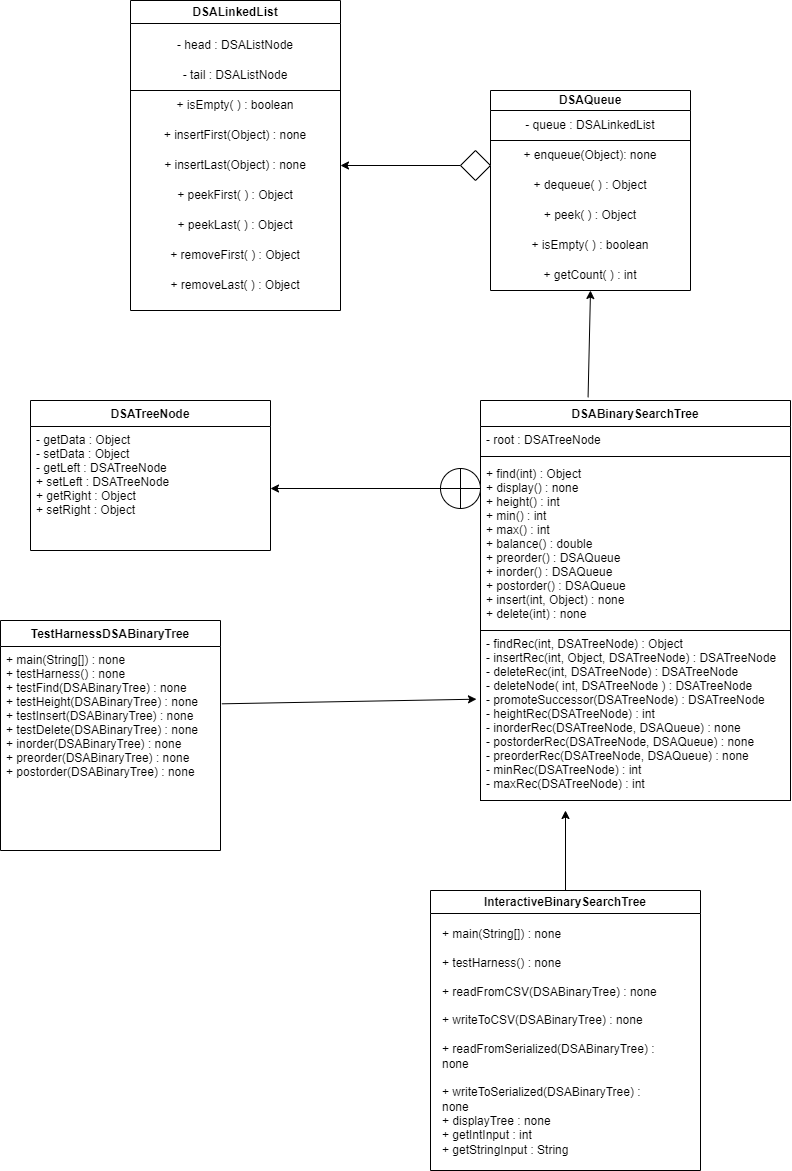

The diagram above was exported from draw.io. Its source (the exported page's mxGraphModel, read from the mxfile embedded in the PNG):
<mxGraphModel dx="752" dy="750" grid="1" gridSize="10" guides="1" tooltips="1" connect="1" arrows="1" fold="1" page="1" pageScale="1" pageWidth="850" pageHeight="1100" math="0" shadow="0">
  <root>
    <mxCell id="0" />
    <mxCell id="1" parent="0" />
    <mxCell id="qwyrjABjYWCg7dc5cUok-5" value="DSALinkedList" style="swimlane;whiteSpace=wrap;html=1;" vertex="1" parent="1">
      <mxGeometry x="290" y="420" width="210" height="310" as="geometry" />
    </mxCell>
    <mxCell id="qwyrjABjYWCg7dc5cUok-6" value="- head : DSAListNode" style="text;html=1;strokeColor=none;fillColor=none;align=center;verticalAlign=middle;whiteSpace=wrap;rounded=0;" vertex="1" parent="qwyrjABjYWCg7dc5cUok-5">
      <mxGeometry y="30" width="210" height="30" as="geometry" />
    </mxCell>
    <mxCell id="qwyrjABjYWCg7dc5cUok-7" value="- tail : DSAListNode" style="text;html=1;strokeColor=none;fillColor=none;align=center;verticalAlign=middle;whiteSpace=wrap;rounded=0;" vertex="1" parent="qwyrjABjYWCg7dc5cUok-5">
      <mxGeometry y="60" width="210" height="30" as="geometry" />
    </mxCell>
    <mxCell id="qwyrjABjYWCg7dc5cUok-8" value="+ isEmpty( ) : boolean" style="text;html=1;strokeColor=none;fillColor=none;align=center;verticalAlign=middle;whiteSpace=wrap;rounded=0;" vertex="1" parent="qwyrjABjYWCg7dc5cUok-5">
      <mxGeometry y="90" width="210" height="30" as="geometry" />
    </mxCell>
    <mxCell id="qwyrjABjYWCg7dc5cUok-9" value="+ insertFirst(Object) : none" style="text;html=1;strokeColor=none;fillColor=none;align=center;verticalAlign=middle;whiteSpace=wrap;rounded=0;" vertex="1" parent="qwyrjABjYWCg7dc5cUok-5">
      <mxGeometry y="120" width="210" height="30" as="geometry" />
    </mxCell>
    <mxCell id="qwyrjABjYWCg7dc5cUok-10" value="+ insertLast(Object) : none" style="text;html=1;strokeColor=none;fillColor=none;align=center;verticalAlign=middle;whiteSpace=wrap;rounded=0;" vertex="1" parent="qwyrjABjYWCg7dc5cUok-5">
      <mxGeometry y="150" width="210" height="30" as="geometry" />
    </mxCell>
    <mxCell id="qwyrjABjYWCg7dc5cUok-11" value="+ peekFirst( ) : Object" style="text;html=1;strokeColor=none;fillColor=none;align=center;verticalAlign=middle;whiteSpace=wrap;rounded=0;" vertex="1" parent="qwyrjABjYWCg7dc5cUok-5">
      <mxGeometry y="180" width="210" height="30" as="geometry" />
    </mxCell>
    <mxCell id="qwyrjABjYWCg7dc5cUok-12" value="+ peekLast( ) : Object" style="text;html=1;strokeColor=none;fillColor=none;align=center;verticalAlign=middle;whiteSpace=wrap;rounded=0;" vertex="1" parent="qwyrjABjYWCg7dc5cUok-5">
      <mxGeometry y="210" width="210" height="30" as="geometry" />
    </mxCell>
    <mxCell id="qwyrjABjYWCg7dc5cUok-13" value="+ removeFirst( ) : Object" style="text;html=1;strokeColor=none;fillColor=none;align=center;verticalAlign=middle;whiteSpace=wrap;rounded=0;" vertex="1" parent="qwyrjABjYWCg7dc5cUok-5">
      <mxGeometry y="240" width="210" height="30" as="geometry" />
    </mxCell>
    <mxCell id="qwyrjABjYWCg7dc5cUok-14" value="+ removeLast( ) : Object" style="text;html=1;strokeColor=none;fillColor=none;align=center;verticalAlign=middle;whiteSpace=wrap;rounded=0;" vertex="1" parent="qwyrjABjYWCg7dc5cUok-5">
      <mxGeometry y="270" width="210" height="30" as="geometry" />
    </mxCell>
    <mxCell id="qwyrjABjYWCg7dc5cUok-47" value="" style="endArrow=none;html=1;rounded=0;exitX=0;exitY=0;exitDx=0;exitDy=0;entryX=1;entryY=1;entryDx=0;entryDy=0;" edge="1" parent="qwyrjABjYWCg7dc5cUok-5" source="qwyrjABjYWCg7dc5cUok-8" target="qwyrjABjYWCg7dc5cUok-7">
      <mxGeometry width="50" height="50" relative="1" as="geometry">
        <mxPoint x="190" y="230" as="sourcePoint" />
        <mxPoint x="240" y="180" as="targetPoint" />
      </mxGeometry>
    </mxCell>
    <mxCell id="qwyrjABjYWCg7dc5cUok-18" value="DSAQueue" style="swimlane;whiteSpace=wrap;html=1;startSize=20;" vertex="1" parent="1">
      <mxGeometry x="650" y="510" width="200" height="200" as="geometry" />
    </mxCell>
    <mxCell id="qwyrjABjYWCg7dc5cUok-19" value="- queue : DSALinkedList" style="text;html=1;strokeColor=none;fillColor=none;align=center;verticalAlign=middle;whiteSpace=wrap;rounded=0;" vertex="1" parent="qwyrjABjYWCg7dc5cUok-18">
      <mxGeometry y="20" width="200" height="30" as="geometry" />
    </mxCell>
    <mxCell id="qwyrjABjYWCg7dc5cUok-20" value="+ enqueue(Object): none" style="text;html=1;strokeColor=none;fillColor=none;align=center;verticalAlign=middle;whiteSpace=wrap;rounded=0;" vertex="1" parent="qwyrjABjYWCg7dc5cUok-18">
      <mxGeometry y="50" width="200" height="30" as="geometry" />
    </mxCell>
    <mxCell id="qwyrjABjYWCg7dc5cUok-21" value="+ dequeue( ) : Object" style="text;html=1;strokeColor=none;fillColor=none;align=center;verticalAlign=middle;whiteSpace=wrap;rounded=0;" vertex="1" parent="qwyrjABjYWCg7dc5cUok-18">
      <mxGeometry y="80" width="200" height="30" as="geometry" />
    </mxCell>
    <mxCell id="qwyrjABjYWCg7dc5cUok-22" value="+ peek( ) : Object" style="text;html=1;strokeColor=none;fillColor=none;align=center;verticalAlign=middle;whiteSpace=wrap;rounded=0;" vertex="1" parent="qwyrjABjYWCg7dc5cUok-18">
      <mxGeometry y="110" width="200" height="30" as="geometry" />
    </mxCell>
    <mxCell id="qwyrjABjYWCg7dc5cUok-23" value="+ isEmpty( ) : boolean" style="text;html=1;strokeColor=none;fillColor=none;align=center;verticalAlign=middle;whiteSpace=wrap;rounded=0;" vertex="1" parent="qwyrjABjYWCg7dc5cUok-18">
      <mxGeometry y="140" width="200" height="30" as="geometry" />
    </mxCell>
    <mxCell id="qwyrjABjYWCg7dc5cUok-24" value="+ getCount( ) : int" style="text;html=1;strokeColor=none;fillColor=none;align=center;verticalAlign=middle;whiteSpace=wrap;rounded=0;" vertex="1" parent="qwyrjABjYWCg7dc5cUok-18">
      <mxGeometry y="170" width="200" height="30" as="geometry" />
    </mxCell>
    <mxCell id="qwyrjABjYWCg7dc5cUok-25" value="" style="endArrow=none;html=1;rounded=0;exitX=0;exitY=0;exitDx=0;exitDy=0;entryX=1;entryY=1;entryDx=0;entryDy=0;" edge="1" parent="qwyrjABjYWCg7dc5cUok-18" source="qwyrjABjYWCg7dc5cUok-20" target="qwyrjABjYWCg7dc5cUok-19">
      <mxGeometry width="50" height="50" relative="1" as="geometry">
        <mxPoint x="400" y="160" as="sourcePoint" />
        <mxPoint x="450" y="110" as="targetPoint" />
      </mxGeometry>
    </mxCell>
    <mxCell id="qwyrjABjYWCg7dc5cUok-26" style="edgeStyle=none;curved=1;rounded=0;orthogonalLoop=1;jettySize=auto;html=1;exitX=0;exitY=0;exitDx=0;exitDy=0;fontSize=12;startSize=8;endSize=8;" edge="1" parent="1" source="qwyrjABjYWCg7dc5cUok-18" target="qwyrjABjYWCg7dc5cUok-18">
      <mxGeometry relative="1" as="geometry" />
    </mxCell>
    <mxCell id="qwyrjABjYWCg7dc5cUok-27" value="DSABinarySearchTree" style="swimlane;fontStyle=1;align=center;verticalAlign=top;childLayout=stackLayout;horizontal=1;startSize=26;horizontalStack=0;resizeParent=1;resizeParentMax=0;resizeLast=0;collapsible=1;marginBottom=0;" vertex="1" parent="1">
      <mxGeometry x="640" y="820" width="310" height="400" as="geometry" />
    </mxCell>
    <mxCell id="qwyrjABjYWCg7dc5cUok-28" value="- root : DSATreeNode" style="text;strokeColor=none;fillColor=none;align=left;verticalAlign=top;spacingLeft=4;spacingRight=4;overflow=hidden;rotatable=0;points=[[0,0.5],[1,0.5]];portConstraint=eastwest;" vertex="1" parent="qwyrjABjYWCg7dc5cUok-27">
      <mxGeometry y="26" width="310" height="26" as="geometry" />
    </mxCell>
    <mxCell id="qwyrjABjYWCg7dc5cUok-29" value="" style="line;strokeWidth=1;fillColor=none;align=left;verticalAlign=middle;spacingTop=-1;spacingLeft=3;spacingRight=3;rotatable=0;labelPosition=right;points=[];portConstraint=eastwest;" vertex="1" parent="qwyrjABjYWCg7dc5cUok-27">
      <mxGeometry y="52" width="310" height="8" as="geometry" />
    </mxCell>
    <mxCell id="qwyrjABjYWCg7dc5cUok-30" value="+ find(int) : Object&#10;+ display() : none&#10;+ height() : int&#10;+ min() : int&#10;+ max() : int&#10;+ balance() : double&#10;+ preorder() : DSAQueue&#10;+ inorder() : DSAQueue&#10;+ postorder() : DSAQueue&#10;+ insert(int, Object) : none&#10;+ delete(int) : none" style="text;strokeColor=none;fillColor=none;align=left;verticalAlign=top;spacingLeft=4;spacingRight=4;overflow=hidden;rotatable=0;points=[[0,0.5],[1,0.5]];portConstraint=eastwest;" vertex="1" parent="qwyrjABjYWCg7dc5cUok-27">
      <mxGeometry y="60" width="310" height="170" as="geometry" />
    </mxCell>
    <mxCell id="qwyrjABjYWCg7dc5cUok-31" value="- findRec(int, DSATreeNode) : Object&#10;- insertRec(int, Object, DSATreeNode) : DSATreeNode&#10;- deleteRec(int, DSATreeNode) : DSATreeNode&#10;- deleteNode( int, DSATreeNode ) : DSATreeNode&#10;- promoteSuccessor(DSATreeNode) : DSATreeNode&#10;- heightRec(DSATreeNode) : int&#10;- inorderRec(DSATreeNode, DSAQueue) : none&#10;- postorderRec(DSATreeNode, DSAQueue) : none&#10;- preorderRec(DSATreeNode, DSAQueue) : none&#10;- minRec(DSATreeNode) : int&#10;- maxRec(DSATreeNode) : int" style="text;strokeColor=#000000;fillColor=none;align=left;verticalAlign=top;spacingLeft=4;spacingRight=4;overflow=hidden;rotatable=0;points=[[0,0.5],[1,0.5]];portConstraint=eastwest;" vertex="1" parent="qwyrjABjYWCg7dc5cUok-27">
      <mxGeometry y="230" width="310" height="170" as="geometry" />
    </mxCell>
    <mxCell id="qwyrjABjYWCg7dc5cUok-32" value="TestHarnessDSABinaryTree" style="swimlane;fontStyle=1;align=center;verticalAlign=top;childLayout=stackLayout;horizontal=1;startSize=26;horizontalStack=0;resizeParent=1;resizeParentMax=0;resizeLast=0;collapsible=1;marginBottom=0;strokeColor=#000000;" vertex="1" parent="1">
      <mxGeometry x="160" y="1040" width="220" height="230" as="geometry" />
    </mxCell>
    <mxCell id="qwyrjABjYWCg7dc5cUok-33" value="+ main(String[]) : none&#10;+ testHarness() : none&#10;+ testFind(DSABinaryTree) : none&#10;+ testHeight(DSABinaryTree) : none&#10;+ testInsert(DSABinaryTree) : none&#10;+ testDelete(DSABinaryTree) : none&#10;+ inorder(DSABinaryTree) : none&#10;+ preorder(DSABinaryTree) : none&#10;+ postorder(DSABinaryTree) : none" style="text;strokeColor=none;fillColor=none;align=left;verticalAlign=top;spacingLeft=4;spacingRight=4;overflow=hidden;rotatable=0;points=[[0,0.5],[1,0.5]];portConstraint=eastwest;fontStyle=0" vertex="1" parent="qwyrjABjYWCg7dc5cUok-32">
      <mxGeometry y="26" width="220" height="204" as="geometry" />
    </mxCell>
    <mxCell id="qwyrjABjYWCg7dc5cUok-34" value="DSATreeNode" style="swimlane;fontStyle=1;align=center;verticalAlign=top;childLayout=stackLayout;horizontal=1;startSize=26;horizontalStack=0;resizeParent=1;resizeParentMax=0;resizeLast=0;collapsible=1;marginBottom=0;strokeColor=#000000;" vertex="1" parent="1">
      <mxGeometry x="190" y="820" width="240" height="150" as="geometry" />
    </mxCell>
    <mxCell id="qwyrjABjYWCg7dc5cUok-35" value="- getData : Object&#10;- setData : Object&#10;- getLeft : DSATreeNode&#10;+ setLeft : DSATreeNode&#10;+ getRight : Object&#10;+ setRight : Object" style="text;strokeColor=none;fillColor=none;align=left;verticalAlign=top;spacingLeft=4;spacingRight=4;overflow=hidden;rotatable=0;points=[[0,0.5],[1,0.5]];portConstraint=eastwest;" vertex="1" parent="qwyrjABjYWCg7dc5cUok-34">
      <mxGeometry y="26" width="240" height="124" as="geometry" />
    </mxCell>
    <mxCell id="qwyrjABjYWCg7dc5cUok-36" value="" style="endArrow=classic;html=1;rounded=0;exitX=0;exitY=0.5;exitDx=0;exitDy=0;" edge="1" parent="1" source="qwyrjABjYWCg7dc5cUok-45" target="qwyrjABjYWCg7dc5cUok-35">
      <mxGeometry width="50" height="50" relative="1" as="geometry">
        <mxPoint x="520" y="910" as="sourcePoint" />
        <mxPoint x="570" y="860" as="targetPoint" />
      </mxGeometry>
    </mxCell>
    <mxCell id="qwyrjABjYWCg7dc5cUok-38" value="" style="endArrow=classic;html=1;rounded=0;entryX=-0.013;entryY=0.404;entryDx=0;entryDy=0;entryPerimeter=0;exitX=1.006;exitY=0.281;exitDx=0;exitDy=0;exitPerimeter=0;" edge="1" parent="1" source="qwyrjABjYWCg7dc5cUok-33" target="qwyrjABjYWCg7dc5cUok-31">
      <mxGeometry width="50" height="50" relative="1" as="geometry">
        <mxPoint x="500" y="1120" as="sourcePoint" />
        <mxPoint x="550" y="1070" as="targetPoint" />
      </mxGeometry>
    </mxCell>
    <mxCell id="qwyrjABjYWCg7dc5cUok-39" value="" style="endArrow=classic;html=1;rounded=0;entryX=0.5;entryY=1;entryDx=0;entryDy=0;exitX=0.347;exitY=-0.008;exitDx=0;exitDy=0;exitPerimeter=0;" edge="1" parent="1" source="qwyrjABjYWCg7dc5cUok-27" target="qwyrjABjYWCg7dc5cUok-24">
      <mxGeometry width="50" height="50" relative="1" as="geometry">
        <mxPoint x="650" y="970" as="sourcePoint" />
        <mxPoint x="700" y="920" as="targetPoint" />
      </mxGeometry>
    </mxCell>
    <mxCell id="qwyrjABjYWCg7dc5cUok-44" style="edgeStyle=orthogonalEdgeStyle;rounded=0;orthogonalLoop=1;jettySize=auto;html=1;" edge="1" parent="1" source="qwyrjABjYWCg7dc5cUok-43" target="qwyrjABjYWCg7dc5cUok-10">
      <mxGeometry relative="1" as="geometry" />
    </mxCell>
    <mxCell id="qwyrjABjYWCg7dc5cUok-43" value="" style="rhombus;whiteSpace=wrap;html=1;" vertex="1" parent="1">
      <mxGeometry x="620" y="570" width="30" height="30" as="geometry" />
    </mxCell>
    <mxCell id="qwyrjABjYWCg7dc5cUok-46" value="" style="endArrow=classic;html=1;rounded=0;exitX=-0.017;exitY=0.176;exitDx=0;exitDy=0;exitPerimeter=0;" edge="1" parent="1" source="qwyrjABjYWCg7dc5cUok-30" target="qwyrjABjYWCg7dc5cUok-45">
      <mxGeometry width="50" height="50" relative="1" as="geometry">
        <mxPoint x="635" y="910" as="sourcePoint" />
        <mxPoint x="430" y="909" as="targetPoint" />
      </mxGeometry>
    </mxCell>
    <mxCell id="qwyrjABjYWCg7dc5cUok-45" value="" style="shape=orEllipse;perimeter=ellipsePerimeter;whiteSpace=wrap;html=1;backgroundOutline=1;" vertex="1" parent="1">
      <mxGeometry x="600" y="888" width="40" height="40" as="geometry" />
    </mxCell>
    <mxCell id="qwyrjABjYWCg7dc5cUok-55" style="edgeStyle=orthogonalEdgeStyle;rounded=0;orthogonalLoop=1;jettySize=auto;html=1;" edge="1" parent="1" source="qwyrjABjYWCg7dc5cUok-48">
      <mxGeometry relative="1" as="geometry">
        <mxPoint x="725" y="1230" as="targetPoint" />
      </mxGeometry>
    </mxCell>
    <mxCell id="qwyrjABjYWCg7dc5cUok-48" value="InteractiveBinarySearchTree" style="swimlane;whiteSpace=wrap;html=1;" vertex="1" parent="1">
      <mxGeometry x="590" y="1310" width="270" height="280" as="geometry" />
    </mxCell>
    <mxCell id="qwyrjABjYWCg7dc5cUok-54" value="+ main(String[]) : none&lt;br/&gt;&lt;br&gt;+ testHarness() : none&lt;br/&gt;&lt;br&gt;+ readFromCSV(DSABinaryTree) : none&lt;br/&gt;&lt;br&gt;+ writeToCSV(DSABinaryTree) : none&lt;br/&gt;&lt;br&gt;+ readFromSerialized(DSABinaryTree) : none&lt;br/&gt;&lt;br&gt;+ writeToSerialized(DSABinaryTree) : none&lt;br&gt;+ displayTree : none&lt;br&gt;+ getIntInput : int&lt;br&gt;+ getStringInput : String" style="text;whiteSpace=wrap;html=1;" vertex="1" parent="qwyrjABjYWCg7dc5cUok-48">
      <mxGeometry x="10" y="30" width="230" height="100" as="geometry" />
    </mxCell>
  </root>
</mxGraphModel>